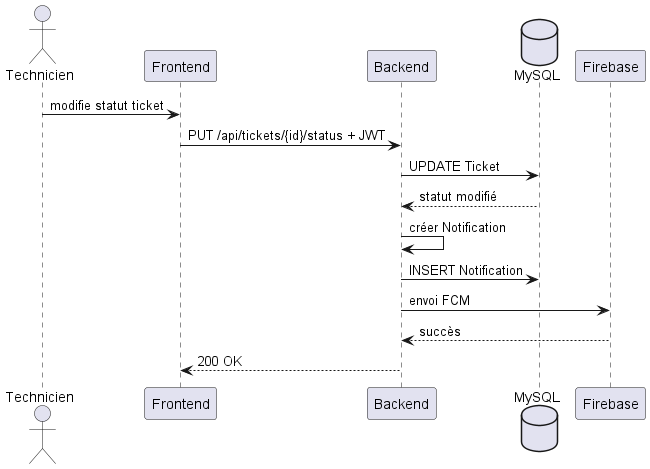

The diagram above was rendered by PlantUML. Its source (embedded in the PNG):
@startuml
actor Technicien
participant Frontend
participant Backend
database MySQL
participant Firebase
Technicien -> Frontend : modifie statut ticket
Frontend -> Backend : PUT /api/tickets/{id}/status + JWT
Backend -> MySQL : UPDATE Ticket
MySQL --> Backend : statut modifié
Backend -> Backend : créer Notification
Backend -> MySQL : INSERT Notification
Backend -> Firebase : envoi FCM
Firebase --> Backend : succès
Backend --> Frontend : 200 OK
@enduml